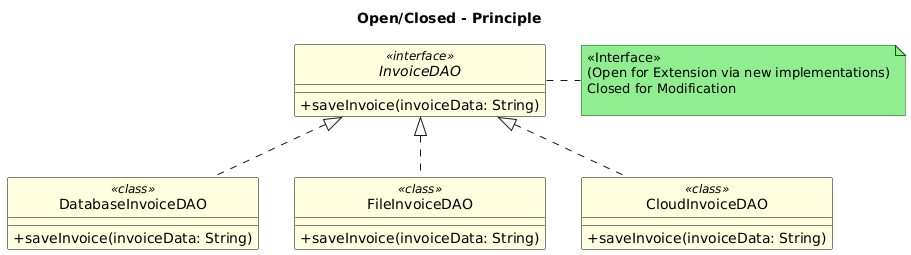

The diagram above was rendered by PlantUML. Its source (embedded in the PNG):
@startuml
title Open/Closed - Principle

skinparam classAttributeIconSize 0
skinparam style strictuml

' Colors for clarity
skinparam interface {
  BackgroundColor LightBlue
  BorderColor Navy
}
skinparam class {
  BackgroundColor LightYellow
  BorderColor Black
}
skinparam note {
  BackgroundColor LightGreen
  BorderColor DarkGreen
}

' Interface
interface InvoiceDAO <<interface>> {
    +saveInvoice(invoiceData: String)
}

' Implementations
class DatabaseInvoiceDAO <<class>> {
    +saveInvoice(invoiceData: String)
}

class FileInvoiceDAO <<class>> {
    +saveInvoice(invoiceData: String)
}

class CloudInvoiceDAO <<class>> {
    +saveInvoice(invoiceData: String)
}

' Relationships
InvoiceDAO <|.. DatabaseInvoiceDAO
InvoiceDAO <|.. FileInvoiceDAO
InvoiceDAO <|.. CloudInvoiceDAO

note right of InvoiceDAO
<<Interface>>  
(Open for Extension via new implementations)
Closed for Modification  

end note
@enduml